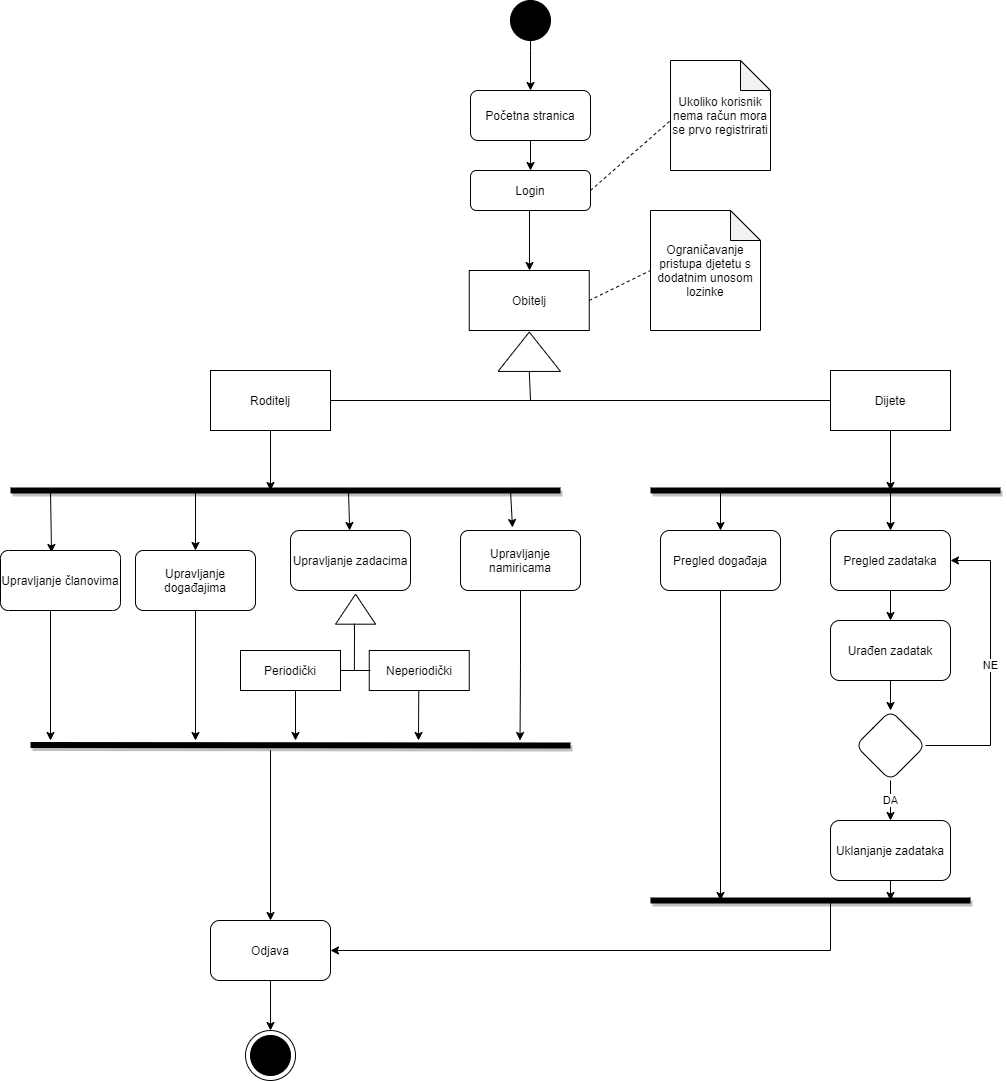

The diagram above was exported from draw.io. Its source (the exported page's mxGraphModel, read from the mxfile embedded in the PNG):
<mxGraphModel dx="1108" dy="5106" grid="1" gridSize="10" guides="1" tooltips="1" connect="1" arrows="1" fold="1" page="1" pageScale="1" pageWidth="3300" pageHeight="4681" math="0" shadow="0">
  <root>
    <mxCell id="TN-VKZqNI5moOW3zBPeU-0" />
    <mxCell id="TN-VKZqNI5moOW3zBPeU-1" parent="TN-VKZqNI5moOW3zBPeU-0" />
    <mxCell id="TN-VKZqNI5moOW3zBPeU-2" value="" style="edgeStyle=orthogonalEdgeStyle;rounded=0;orthogonalLoop=1;jettySize=auto;html=1;" parent="TN-VKZqNI5moOW3zBPeU-1" source="TN-VKZqNI5moOW3zBPeU-3" target="TN-VKZqNI5moOW3zBPeU-5" edge="1">
      <mxGeometry relative="1" as="geometry">
        <Array as="points">
          <mxPoint x="529.75" y="-370" />
          <mxPoint x="529.75" y="-370" />
        </Array>
      </mxGeometry>
    </mxCell>
    <mxCell id="TN-VKZqNI5moOW3zBPeU-3" value="" style="ellipse;whiteSpace=wrap;html=1;aspect=fixed;fillColor=#000000;" parent="TN-VKZqNI5moOW3zBPeU-1" vertex="1">
      <mxGeometry x="510" y="-420" width="40" height="40" as="geometry" />
    </mxCell>
    <mxCell id="TN-VKZqNI5moOW3zBPeU-4" value="" style="edgeStyle=orthogonalEdgeStyle;rounded=0;orthogonalLoop=1;jettySize=auto;html=1;" parent="TN-VKZqNI5moOW3zBPeU-1" source="TN-VKZqNI5moOW3zBPeU-5" target="TN-VKZqNI5moOW3zBPeU-7" edge="1">
      <mxGeometry relative="1" as="geometry" />
    </mxCell>
    <mxCell id="TN-VKZqNI5moOW3zBPeU-5" value="Početna stranica" style="rounded=1;whiteSpace=wrap;html=1;fillColor=#FFFFFF;" parent="TN-VKZqNI5moOW3zBPeU-1" vertex="1">
      <mxGeometry x="470" y="-330" width="120" height="50" as="geometry" />
    </mxCell>
    <mxCell id="TN-VKZqNI5moOW3zBPeU-6" value="" style="edgeStyle=orthogonalEdgeStyle;rounded=0;orthogonalLoop=1;jettySize=auto;html=1;exitX=0.5;exitY=1;exitDx=0;exitDy=0;" parent="TN-VKZqNI5moOW3zBPeU-1" source="TN-VKZqNI5moOW3zBPeU-7" target="TN-VKZqNI5moOW3zBPeU-434" edge="1">
      <mxGeometry relative="1" as="geometry">
        <mxPoint x="355" y="-190" as="targetPoint" />
        <Array as="points">
          <mxPoint x="529" y="-210" />
        </Array>
      </mxGeometry>
    </mxCell>
    <mxCell id="TN-VKZqNI5moOW3zBPeU-7" value="Login" style="rounded=1;whiteSpace=wrap;html=1;fillColor=#FFFFFF;" parent="TN-VKZqNI5moOW3zBPeU-1" vertex="1">
      <mxGeometry x="470" y="-250" width="120" height="40" as="geometry" />
    </mxCell>
    <mxCell id="TN-VKZqNI5moOW3zBPeU-434" value="Obitelj" style="whiteSpace=wrap;html=1;fillColor=#FFFFFF;" parent="TN-VKZqNI5moOW3zBPeU-1" vertex="1">
      <mxGeometry x="468.76" y="-150" width="120" height="60" as="geometry" />
    </mxCell>
    <mxCell id="TN-VKZqNI5moOW3zBPeU-466" style="edgeStyle=orthogonalEdgeStyle;rounded=0;sketch=0;orthogonalLoop=1;jettySize=auto;html=1;shadow=0;strokeColor=#000000;strokeWidth=1;fillColor=#000000;exitX=0.75;exitY=1;exitDx=0;exitDy=0;" parent="TN-VKZqNI5moOW3zBPeU-1" source="TN-VKZqNI5moOW3zBPeU-438" edge="1">
      <mxGeometry relative="1" as="geometry">
        <mxPoint x="890" y="70" as="targetPoint" />
        <Array as="points">
          <mxPoint x="890" y="10" />
        </Array>
      </mxGeometry>
    </mxCell>
    <mxCell id="TN-VKZqNI5moOW3zBPeU-438" value="Dijete" style="whiteSpace=wrap;html=1;fillColor=#FFFFFF;" parent="TN-VKZqNI5moOW3zBPeU-1" vertex="1">
      <mxGeometry x="830" y="-50" width="120" height="60" as="geometry" />
    </mxCell>
    <mxCell id="TN-VKZqNI5moOW3zBPeU-453" style="edgeStyle=orthogonalEdgeStyle;rounded=0;sketch=0;orthogonalLoop=1;jettySize=auto;html=1;shadow=0;strokeColor=#000000;strokeWidth=1;fillColor=#000000;" parent="TN-VKZqNI5moOW3zBPeU-1" source="TN-VKZqNI5moOW3zBPeU-442" edge="1">
      <mxGeometry relative="1" as="geometry">
        <mxPoint x="270" y="70" as="targetPoint" />
      </mxGeometry>
    </mxCell>
    <mxCell id="TN-VKZqNI5moOW3zBPeU-442" value="Roditelj" style="whiteSpace=wrap;html=1;fillColor=#FFFFFF;" parent="TN-VKZqNI5moOW3zBPeU-1" vertex="1">
      <mxGeometry x="210" y="-50" width="120" height="60" as="geometry" />
    </mxCell>
    <mxCell id="TN-VKZqNI5moOW3zBPeU-451" value="" style="endArrow=none;html=1;shadow=1;strokeColor=#000000;strokeWidth=6;fillColor=#000000;" parent="TN-VKZqNI5moOW3zBPeU-1" edge="1">
      <mxGeometry width="50" height="50" relative="1" as="geometry">
        <mxPoint x="10" y="70" as="sourcePoint" />
        <mxPoint x="560" y="70" as="targetPoint" />
      </mxGeometry>
    </mxCell>
    <mxCell id="TN-VKZqNI5moOW3zBPeU-455" value="" style="endArrow=classic;html=1;shadow=0;strokeColor=#000000;strokeWidth=1;fillColor=#000000;entryX=0.5;entryY=0;entryDx=0;entryDy=0;" parent="TN-VKZqNI5moOW3zBPeU-1" target="TN-VKZqNI5moOW3zBPeU-456" edge="1">
      <mxGeometry width="50" height="50" relative="1" as="geometry">
        <mxPoint x="195" y="70" as="sourcePoint" />
        <mxPoint x="230" y="140" as="targetPoint" />
        <Array as="points" />
      </mxGeometry>
    </mxCell>
    <mxCell id="TN-VKZqNI5moOW3zBPeU-471" style="edgeStyle=orthogonalEdgeStyle;rounded=0;sketch=0;orthogonalLoop=1;jettySize=auto;html=1;shadow=0;strokeColor=#000000;strokeWidth=1;fillColor=#000000;" parent="TN-VKZqNI5moOW3zBPeU-1" source="TN-VKZqNI5moOW3zBPeU-456" edge="1">
      <mxGeometry relative="1" as="geometry">
        <mxPoint x="195" y="320" as="targetPoint" />
      </mxGeometry>
    </mxCell>
    <mxCell id="TN-VKZqNI5moOW3zBPeU-456" value="Upravljanje događajima" style="rounded=1;whiteSpace=wrap;html=1;arcSize=13;" parent="TN-VKZqNI5moOW3zBPeU-1" vertex="1">
      <mxGeometry x="135" y="130" width="120" height="60" as="geometry" />
    </mxCell>
    <mxCell id="TN-VKZqNI5moOW3zBPeU-457" value="" style="endArrow=classic;html=1;shadow=0;strokeColor=#000000;strokeWidth=1;fillColor=#000000;" parent="TN-VKZqNI5moOW3zBPeU-1" target="TN-VKZqNI5moOW3zBPeU-458" edge="1">
      <mxGeometry width="50" height="50" relative="1" as="geometry">
        <mxPoint x="348" y="70" as="sourcePoint" />
        <mxPoint x="340" y="120" as="targetPoint" />
      </mxGeometry>
    </mxCell>
    <mxCell id="TN-VKZqNI5moOW3zBPeU-458" value="Upravljanje zadacima" style="rounded=1;whiteSpace=wrap;html=1;" parent="TN-VKZqNI5moOW3zBPeU-1" vertex="1">
      <mxGeometry x="290" y="110" width="120" height="60" as="geometry" />
    </mxCell>
    <mxCell id="TN-VKZqNI5moOW3zBPeU-511" value="" style="edgeStyle=orthogonalEdgeStyle;rounded=0;sketch=0;orthogonalLoop=1;jettySize=auto;html=1;shadow=0;strokeColor=#000000;strokeWidth=1;fillColor=#000000;" parent="TN-VKZqNI5moOW3zBPeU-1" source="TN-VKZqNI5moOW3zBPeU-467" target="TN-VKZqNI5moOW3zBPeU-483" edge="1">
      <mxGeometry relative="1" as="geometry" />
    </mxCell>
    <mxCell id="TN-VKZqNI5moOW3zBPeU-467" value="Pregled zadataka" style="rounded=1;whiteSpace=wrap;html=1;" parent="TN-VKZqNI5moOW3zBPeU-1" vertex="1">
      <mxGeometry x="830" y="110" width="120" height="60" as="geometry" />
    </mxCell>
    <mxCell id="TN-VKZqNI5moOW3zBPeU-470" value="" style="endArrow=none;html=1;shadow=1;strokeColor=#000000;strokeWidth=6;fillColor=#000000;" parent="TN-VKZqNI5moOW3zBPeU-1" edge="1">
      <mxGeometry width="50" height="50" relative="1" as="geometry">
        <mxPoint x="30" y="324.5" as="sourcePoint" />
        <mxPoint x="570" y="325" as="targetPoint" />
      </mxGeometry>
    </mxCell>
    <mxCell id="TN-VKZqNI5moOW3zBPeU-475" value="" style="endArrow=classic;html=1;shadow=0;strokeColor=#000000;strokeWidth=1;fillColor=#000000;entryX=0.425;entryY=0.033;entryDx=0;entryDy=0;entryPerimeter=0;" parent="TN-VKZqNI5moOW3zBPeU-1" target="TN-VKZqNI5moOW3zBPeU-477" edge="1">
      <mxGeometry width="50" height="50" relative="1" as="geometry">
        <mxPoint x="50" y="70" as="sourcePoint" />
        <mxPoint x="41.960000000000036" y="131.98000000000047" as="targetPoint" />
        <Array as="points" />
      </mxGeometry>
    </mxCell>
    <mxCell id="TN-VKZqNI5moOW3zBPeU-478" style="edgeStyle=orthogonalEdgeStyle;rounded=0;sketch=0;orthogonalLoop=1;jettySize=auto;html=1;shadow=0;strokeColor=#000000;strokeWidth=1;fillColor=#000000;" parent="TN-VKZqNI5moOW3zBPeU-1" edge="1">
      <mxGeometry relative="1" as="geometry">
        <mxPoint x="50" y="320" as="targetPoint" />
        <mxPoint x="50" y="190" as="sourcePoint" />
      </mxGeometry>
    </mxCell>
    <mxCell id="TN-VKZqNI5moOW3zBPeU-477" value="Upravljanje članovima" style="rounded=1;whiteSpace=wrap;html=1;arcSize=13;" parent="TN-VKZqNI5moOW3zBPeU-1" vertex="1">
      <mxGeometry y="130" width="120" height="60" as="geometry" />
    </mxCell>
    <mxCell id="TN-VKZqNI5moOW3zBPeU-509" value="" style="edgeStyle=orthogonalEdgeStyle;rounded=0;sketch=0;orthogonalLoop=1;jettySize=auto;html=1;shadow=0;strokeColor=#000000;strokeWidth=1;fillColor=#000000;" parent="TN-VKZqNI5moOW3zBPeU-1" source="TN-VKZqNI5moOW3zBPeU-483" target="TN-VKZqNI5moOW3zBPeU-487" edge="1">
      <mxGeometry relative="1" as="geometry" />
    </mxCell>
    <mxCell id="TN-VKZqNI5moOW3zBPeU-483" value="Urađen zadatak" style="rounded=1;whiteSpace=wrap;html=1;" parent="TN-VKZqNI5moOW3zBPeU-1" vertex="1">
      <mxGeometry x="830" y="200" width="120" height="60" as="geometry" />
    </mxCell>
    <mxCell id="TN-VKZqNI5moOW3zBPeU-490" value="NE" style="edgeStyle=orthogonalEdgeStyle;rounded=0;sketch=0;orthogonalLoop=1;jettySize=auto;html=1;shadow=0;strokeColor=#000000;strokeWidth=1;fillColor=#000000;entryX=1;entryY=0.5;entryDx=0;entryDy=0;exitX=1;exitY=0.5;exitDx=0;exitDy=0;" parent="TN-VKZqNI5moOW3zBPeU-1" source="TN-VKZqNI5moOW3zBPeU-487" target="TN-VKZqNI5moOW3zBPeU-467" edge="1">
      <mxGeometry relative="1" as="geometry">
        <mxPoint x="980" y="150" as="targetPoint" />
        <Array as="points">
          <mxPoint x="990" y="325" />
          <mxPoint x="990" y="140" />
        </Array>
      </mxGeometry>
    </mxCell>
    <mxCell id="TN-VKZqNI5moOW3zBPeU-492" value="Odjava" style="rounded=1;whiteSpace=wrap;html=1;fillColor=#FFFFFF;" parent="TN-VKZqNI5moOW3zBPeU-1" vertex="1">
      <mxGeometry x="210" y="500" width="120" height="60" as="geometry" />
    </mxCell>
    <mxCell id="TN-VKZqNI5moOW3zBPeU-499" value="" style="ellipse;whiteSpace=wrap;html=1;aspect=fixed;" parent="TN-VKZqNI5moOW3zBPeU-1" vertex="1">
      <mxGeometry x="245" y="610" width="50" height="50" as="geometry" />
    </mxCell>
    <mxCell id="TN-VKZqNI5moOW3zBPeU-500" value="" style="ellipse;whiteSpace=wrap;html=1;aspect=fixed;rounded=1;fillColor=#000000;" parent="TN-VKZqNI5moOW3zBPeU-1" vertex="1">
      <mxGeometry x="250" y="615" width="40" height="40" as="geometry" />
    </mxCell>
    <mxCell id="OL-YT0kxW2Wu9Dpy5SwC-9" style="edgeStyle=orthogonalEdgeStyle;rounded=0;orthogonalLoop=1;jettySize=auto;html=1;" parent="TN-VKZqNI5moOW3zBPeU-1" source="TN-VKZqNI5moOW3zBPeU-505" edge="1">
      <mxGeometry relative="1" as="geometry">
        <mxPoint x="890" y="480" as="targetPoint" />
      </mxGeometry>
    </mxCell>
    <mxCell id="TN-VKZqNI5moOW3zBPeU-505" value="Uklanjanje zadataka" style="rounded=1;whiteSpace=wrap;html=1;" parent="TN-VKZqNI5moOW3zBPeU-1" vertex="1">
      <mxGeometry x="830" y="400" width="120" height="60" as="geometry" />
    </mxCell>
    <mxCell id="TN-VKZqNI5moOW3zBPeU-507" value="DA" style="edgeStyle=orthogonalEdgeStyle;rounded=0;sketch=0;orthogonalLoop=1;jettySize=auto;html=1;shadow=0;strokeColor=#000000;strokeWidth=1;fillColor=#000000;entryX=0.5;entryY=0;entryDx=0;entryDy=0;" parent="TN-VKZqNI5moOW3zBPeU-1" source="TN-VKZqNI5moOW3zBPeU-487" target="TN-VKZqNI5moOW3zBPeU-505" edge="1">
      <mxGeometry relative="1" as="geometry" />
    </mxCell>
    <mxCell id="TN-VKZqNI5moOW3zBPeU-487" value="" style="rhombus;whiteSpace=wrap;html=1;rounded=1;fillColor=#FFFFFF;" parent="TN-VKZqNI5moOW3zBPeU-1" vertex="1">
      <mxGeometry x="855" y="290" width="70" height="70" as="geometry" />
    </mxCell>
    <mxCell id="TN-VKZqNI5moOW3zBPeU-513" style="edgeStyle=orthogonalEdgeStyle;rounded=0;sketch=0;orthogonalLoop=1;jettySize=auto;html=1;entryX=1;entryY=0.5;entryDx=0;entryDy=0;shadow=0;strokeColor=#000000;strokeWidth=1;fillColor=#000000;" parent="TN-VKZqNI5moOW3zBPeU-1" target="TN-VKZqNI5moOW3zBPeU-492" edge="1">
      <mxGeometry relative="1" as="geometry">
        <mxPoint x="830" y="480" as="sourcePoint" />
        <mxPoint x="740" y="520" as="targetPoint" />
        <Array as="points">
          <mxPoint x="830" y="530" />
        </Array>
      </mxGeometry>
    </mxCell>
    <mxCell id="TN-VKZqNI5moOW3zBPeU-515" style="edgeStyle=orthogonalEdgeStyle;rounded=0;sketch=0;orthogonalLoop=1;jettySize=auto;html=1;shadow=0;strokeColor=#000000;strokeWidth=1;fillColor=#000000;exitX=0.5;exitY=1;exitDx=0;exitDy=0;" parent="TN-VKZqNI5moOW3zBPeU-1" source="TN-VKZqNI5moOW3zBPeU-492" edge="1">
      <mxGeometry relative="1" as="geometry">
        <mxPoint x="270" y="610" as="targetPoint" />
        <mxPoint x="400" y="565" as="sourcePoint" />
      </mxGeometry>
    </mxCell>
    <mxCell id="TN-VKZqNI5moOW3zBPeU-518" value="" style="edgeStyle=orthogonalEdgeStyle;rounded=0;orthogonalLoop=1;jettySize=auto;html=1;entryX=0.5;entryY=0;entryDx=0;entryDy=0;" parent="TN-VKZqNI5moOW3zBPeU-1" target="TN-VKZqNI5moOW3zBPeU-492" edge="1">
      <mxGeometry relative="1" as="geometry">
        <mxPoint x="270" y="370" as="sourcePoint" />
        <mxPoint x="269.29" y="340" as="targetPoint" />
        <Array as="points">
          <mxPoint x="270" y="330" />
          <mxPoint x="270" y="330" />
        </Array>
      </mxGeometry>
    </mxCell>
    <mxCell id="OL-YT0kxW2Wu9Dpy5SwC-0" value="Ukoliko korisnik nema račun mora se prvo registrirati" style="shape=note;whiteSpace=wrap;html=1;backgroundOutline=1;darkOpacity=0.05;" parent="TN-VKZqNI5moOW3zBPeU-1" vertex="1">
      <mxGeometry x="670" y="-360" width="100" height="110" as="geometry" />
    </mxCell>
    <mxCell id="OL-YT0kxW2Wu9Dpy5SwC-1" value="" style="endArrow=none;dashed=1;html=1;exitX=1;exitY=0.5;exitDx=0;exitDy=0;" parent="TN-VKZqNI5moOW3zBPeU-1" source="TN-VKZqNI5moOW3zBPeU-7" edge="1">
      <mxGeometry width="50" height="50" relative="1" as="geometry">
        <mxPoint x="610" y="-250" as="sourcePoint" />
        <mxPoint x="670" y="-300" as="targetPoint" />
      </mxGeometry>
    </mxCell>
    <mxCell id="OL-YT0kxW2Wu9Dpy5SwC-3" value="" style="endArrow=none;html=1;shadow=1;strokeColor=#000000;strokeWidth=6;fillColor=#000000;" parent="TN-VKZqNI5moOW3zBPeU-1" edge="1">
      <mxGeometry width="50" height="50" relative="1" as="geometry">
        <mxPoint x="650" y="70" as="sourcePoint" />
        <mxPoint x="1000" y="70" as="targetPoint" />
      </mxGeometry>
    </mxCell>
    <mxCell id="OL-YT0kxW2Wu9Dpy5SwC-4" value="" style="endArrow=classic;html=1;" parent="TN-VKZqNI5moOW3zBPeU-1" edge="1">
      <mxGeometry width="50" height="50" relative="1" as="geometry">
        <mxPoint x="890" y="70" as="sourcePoint" />
        <mxPoint x="890" y="110" as="targetPoint" />
      </mxGeometry>
    </mxCell>
    <mxCell id="OL-YT0kxW2Wu9Dpy5SwC-8" value="" style="endArrow=none;html=1;shadow=1;strokeColor=#000000;strokeWidth=6;fillColor=#000000;" parent="TN-VKZqNI5moOW3zBPeU-1" edge="1">
      <mxGeometry width="50" height="50" relative="1" as="geometry">
        <mxPoint x="650" y="480" as="sourcePoint" />
        <mxPoint x="970" y="480" as="targetPoint" />
      </mxGeometry>
    </mxCell>
    <mxCell id="VbiZl4tL42DSPBMZedQf-0" value="" style="endArrow=none;html=1;exitX=1;exitY=0.5;exitDx=0;exitDy=0;entryX=0;entryY=0.5;entryDx=0;entryDy=0;" parent="TN-VKZqNI5moOW3zBPeU-1" source="TN-VKZqNI5moOW3zBPeU-442" target="TN-VKZqNI5moOW3zBPeU-438" edge="1">
      <mxGeometry width="50" height="50" relative="1" as="geometry">
        <mxPoint x="470" as="sourcePoint" />
        <mxPoint x="520" y="-50" as="targetPoint" />
      </mxGeometry>
    </mxCell>
    <mxCell id="VbiZl4tL42DSPBMZedQf-1" value="" style="endArrow=none;html=1;" parent="TN-VKZqNI5moOW3zBPeU-1" source="VbiZl4tL42DSPBMZedQf-2" edge="1">
      <mxGeometry width="50" height="50" relative="1" as="geometry">
        <mxPoint x="530" y="-20" as="sourcePoint" />
        <mxPoint x="530" y="-60" as="targetPoint" />
      </mxGeometry>
    </mxCell>
    <mxCell id="VbiZl4tL42DSPBMZedQf-2" value="" style="triangle;whiteSpace=wrap;html=1;rotation=-90;" parent="TN-VKZqNI5moOW3zBPeU-1" vertex="1">
      <mxGeometry x="509.08000000000004" y="-100" width="39.37" height="62.5" as="geometry" />
    </mxCell>
    <mxCell id="VbiZl4tL42DSPBMZedQf-3" value="" style="endArrow=none;html=1;entryX=0;entryY=0.5;entryDx=0;entryDy=0;" parent="TN-VKZqNI5moOW3zBPeU-1" target="VbiZl4tL42DSPBMZedQf-2" edge="1">
      <mxGeometry width="50" height="50" relative="1" as="geometry">
        <mxPoint x="530" y="-20" as="sourcePoint" />
        <mxPoint x="529" y="-40" as="targetPoint" />
      </mxGeometry>
    </mxCell>
    <mxCell id="DRYqLoLIfRc75wgODLZH-0" value="Ograničavanje pristupa djetetu s dodatnim unosom lozinke" style="shape=note;whiteSpace=wrap;html=1;backgroundOutline=1;darkOpacity=0.05;" parent="TN-VKZqNI5moOW3zBPeU-1" vertex="1">
      <mxGeometry x="650" y="-210" width="110" height="120" as="geometry" />
    </mxCell>
    <mxCell id="DRYqLoLIfRc75wgODLZH-1" value="" style="endArrow=none;dashed=1;html=1;exitX=1;exitY=0.5;exitDx=0;exitDy=0;" parent="TN-VKZqNI5moOW3zBPeU-1" source="TN-VKZqNI5moOW3zBPeU-434" edge="1">
      <mxGeometry width="50" height="50" relative="1" as="geometry">
        <mxPoint x="570" y="-80" as="sourcePoint" />
        <mxPoint x="650" y="-150" as="targetPoint" />
      </mxGeometry>
    </mxCell>
    <mxCell id="B9gh2C8afIChZu2nlOqm-0" value="Pregled događaja" style="rounded=1;whiteSpace=wrap;html=1;" parent="TN-VKZqNI5moOW3zBPeU-1" vertex="1">
      <mxGeometry x="660" y="110" width="120" height="60" as="geometry" />
    </mxCell>
    <mxCell id="B9gh2C8afIChZu2nlOqm-2" value="" style="endArrow=classic;html=1;" parent="TN-VKZqNI5moOW3zBPeU-1" target="B9gh2C8afIChZu2nlOqm-0" edge="1">
      <mxGeometry width="50" height="50" relative="1" as="geometry">
        <mxPoint x="720" y="70" as="sourcePoint" />
        <mxPoint x="790" y="130" as="targetPoint" />
      </mxGeometry>
    </mxCell>
    <mxCell id="B9gh2C8afIChZu2nlOqm-3" value="" style="endArrow=classic;html=1;exitX=0.5;exitY=1;exitDx=0;exitDy=0;" parent="TN-VKZqNI5moOW3zBPeU-1" source="B9gh2C8afIChZu2nlOqm-0" edge="1">
      <mxGeometry width="50" height="50" relative="1" as="geometry">
        <mxPoint x="460" y="280" as="sourcePoint" />
        <mxPoint x="720" y="480" as="targetPoint" />
      </mxGeometry>
    </mxCell>
    <mxCell id="B9gh2C8afIChZu2nlOqm-4" value="Periodički" style="whiteSpace=wrap;html=1;fillColor=#FFFFFF;" parent="TN-VKZqNI5moOW3zBPeU-1" vertex="1">
      <mxGeometry x="240" y="230" width="100" height="40" as="geometry" />
    </mxCell>
    <mxCell id="B9gh2C8afIChZu2nlOqm-5" value="Neperiodički" style="whiteSpace=wrap;html=1;fillColor=#FFFFFF;" parent="TN-VKZqNI5moOW3zBPeU-1" vertex="1">
      <mxGeometry x="368.76" y="230" width="100" height="40" as="geometry" />
    </mxCell>
    <mxCell id="B9gh2C8afIChZu2nlOqm-6" value="" style="endArrow=none;html=1;" parent="TN-VKZqNI5moOW3zBPeU-1" edge="1">
      <mxGeometry width="50" height="50" relative="1" as="geometry">
        <mxPoint x="340" y="250" as="sourcePoint" />
        <mxPoint x="370" y="250" as="targetPoint" />
      </mxGeometry>
    </mxCell>
    <mxCell id="B9gh2C8afIChZu2nlOqm-7" value="" style="triangle;whiteSpace=wrap;html=1;rotation=-90;" parent="TN-VKZqNI5moOW3zBPeU-1" vertex="1">
      <mxGeometry x="340.08" y="168.68" width="30" height="40" as="geometry" />
    </mxCell>
    <mxCell id="B9gh2C8afIChZu2nlOqm-10" value="" style="endArrow=none;html=1;" parent="TN-VKZqNI5moOW3zBPeU-1" edge="1">
      <mxGeometry width="50" height="50" relative="1" as="geometry">
        <mxPoint x="353.88" y="250" as="sourcePoint" />
        <mxPoint x="353.88" y="210" as="targetPoint" />
        <Array as="points">
          <mxPoint x="354" y="200" />
        </Array>
      </mxGeometry>
    </mxCell>
    <mxCell id="B9gh2C8afIChZu2nlOqm-11" value="" style="endArrow=classic;html=1;" parent="TN-VKZqNI5moOW3zBPeU-1" edge="1">
      <mxGeometry width="50" height="50" relative="1" as="geometry">
        <mxPoint x="295" y="270" as="sourcePoint" />
        <mxPoint x="295" y="320" as="targetPoint" />
      </mxGeometry>
    </mxCell>
    <mxCell id="B9gh2C8afIChZu2nlOqm-12" value="" style="endArrow=classic;html=1;" parent="TN-VKZqNI5moOW3zBPeU-1" edge="1">
      <mxGeometry width="50" height="50" relative="1" as="geometry">
        <mxPoint x="418.26" y="270" as="sourcePoint" />
        <mxPoint x="418" y="320" as="targetPoint" />
      </mxGeometry>
    </mxCell>
    <mxCell id="qby7cKZ3aO2x7XJKcfXP-0" value="Upravljanje namiricama" style="rounded=1;whiteSpace=wrap;html=1;arcSize=13;" parent="TN-VKZqNI5moOW3zBPeU-1" vertex="1">
      <mxGeometry x="460" y="110" width="120" height="60" as="geometry" />
    </mxCell>
    <mxCell id="qby7cKZ3aO2x7XJKcfXP-1" value="" style="endArrow=classic;html=1;" parent="TN-VKZqNI5moOW3zBPeU-1" edge="1">
      <mxGeometry width="50" height="50" relative="1" as="geometry">
        <mxPoint x="510" y="70" as="sourcePoint" />
        <mxPoint x="512" y="107" as="targetPoint" />
      </mxGeometry>
    </mxCell>
    <mxCell id="qby7cKZ3aO2x7XJKcfXP-2" style="edgeStyle=orthogonalEdgeStyle;rounded=0;sketch=0;orthogonalLoop=1;jettySize=auto;html=1;shadow=0;strokeColor=#000000;strokeWidth=1;fillColor=#000000;exitX=0.5;exitY=1;exitDx=0;exitDy=0;" parent="TN-VKZqNI5moOW3zBPeU-1" source="qby7cKZ3aO2x7XJKcfXP-0" edge="1">
      <mxGeometry relative="1" as="geometry">
        <mxPoint x="519.5" y="320" as="targetPoint" />
        <mxPoint x="519.5" y="190" as="sourcePoint" />
      </mxGeometry>
    </mxCell>
  </root>
</mxGraphModel>